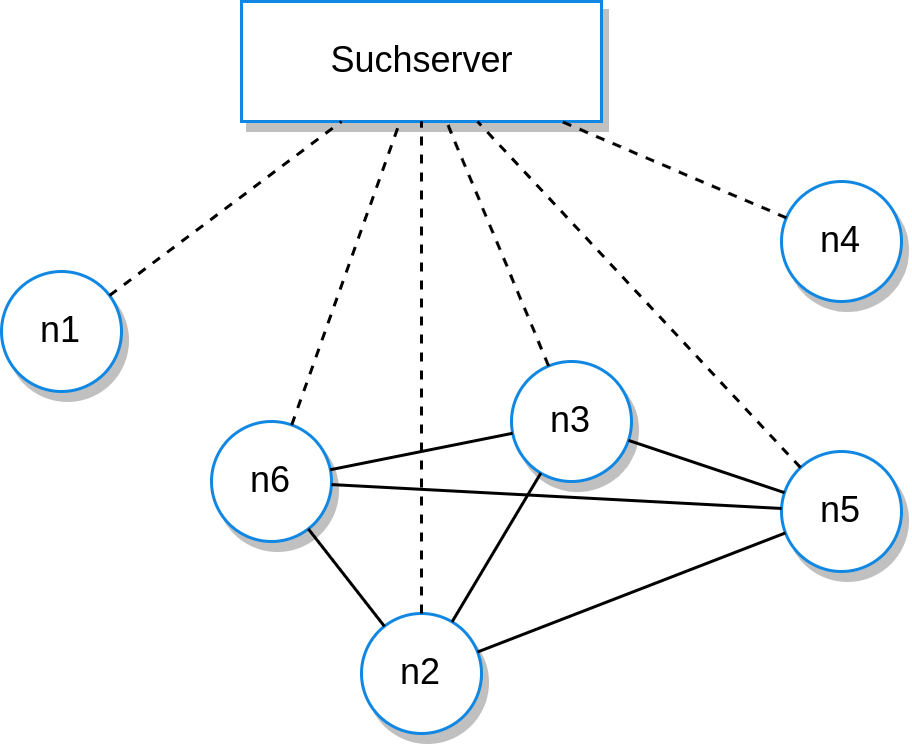

The diagram above was exported from draw.io. Its source (the exported page's mxGraphModel, read from the mxfile embedded in the PNG):
<mxGraphModel dx="1176" dy="605" grid="1" gridSize="10" guides="1" tooltips="1" connect="1" arrows="1" fold="1" page="1" pageScale="1" pageWidth="1169" pageHeight="827" math="0" shadow="0">
  <root>
    <mxCell id="0" />
    <mxCell id="1" parent="0" />
    <mxCell id="jwrVgVqu73PEtfKnFUS3-1" value="n1" style="ellipse;whiteSpace=wrap;html=1;aspect=fixed;fillColor=#FFFFFF;strokeColor=#1088E3;strokeWidth=1;shadow=1;" vertex="1" parent="1">
      <mxGeometry x="580" y="300" width="40" height="40" as="geometry" />
    </mxCell>
    <mxCell id="jwrVgVqu73PEtfKnFUS3-2" value="n2" style="ellipse;whiteSpace=wrap;html=1;aspect=fixed;fillColor=#FFFFFF;strokeColor=#1088E3;strokeWidth=1;shadow=1;" vertex="1" parent="1">
      <mxGeometry x="700" y="414" width="40" height="40" as="geometry" />
    </mxCell>
    <mxCell id="jwrVgVqu73PEtfKnFUS3-3" value="n3" style="ellipse;whiteSpace=wrap;html=1;aspect=fixed;fillColor=#FFFFFF;strokeColor=#1088E3;strokeWidth=1;shadow=1;" vertex="1" parent="1">
      <mxGeometry x="750" y="330" width="40" height="40" as="geometry" />
    </mxCell>
    <mxCell id="jwrVgVqu73PEtfKnFUS3-4" value="n4" style="ellipse;whiteSpace=wrap;html=1;aspect=fixed;fillColor=#FFFFFF;strokeColor=#1088E3;strokeWidth=1;shadow=1;" vertex="1" parent="1">
      <mxGeometry x="840" y="270" width="40" height="40" as="geometry" />
    </mxCell>
    <mxCell id="jwrVgVqu73PEtfKnFUS3-5" value="n5" style="ellipse;whiteSpace=wrap;html=1;aspect=fixed;fillColor=#FFFFFF;strokeColor=#1088E3;strokeWidth=1;shadow=1;" vertex="1" parent="1">
      <mxGeometry x="840" y="360" width="40" height="40" as="geometry" />
    </mxCell>
    <mxCell id="jwrVgVqu73PEtfKnFUS3-6" value="n6" style="ellipse;whiteSpace=wrap;html=1;aspect=fixed;fillColor=#FFFFFF;strokeColor=#1088E3;strokeWidth=1;shadow=1;" vertex="1" parent="1">
      <mxGeometry x="650" y="350" width="40" height="40" as="geometry" />
    </mxCell>
    <mxCell id="jwrVgVqu73PEtfKnFUS3-27" value="" style="endArrow=none;html=1;rounded=0;" edge="1" parent="1" target="jwrVgVqu73PEtfKnFUS3-10">
      <mxGeometry width="50" height="50" relative="1" as="geometry">
        <mxPoint x="469.96742668847355" y="518.8590041892301" as="sourcePoint" />
        <mxPoint x="369.9999999999998" y="700" as="targetPoint" />
      </mxGeometry>
    </mxCell>
    <mxCell id="jwrVgVqu73PEtfKnFUS3-33" value="Suchserver" style="html=1;imageAspect=0;fillColor=#FFFFFF;strokeColor=#1088E3;strokeWidth=1;shadow=1;labelPosition=center;verticalLabelPosition=middle;align=center;verticalAlign=middle;" vertex="1" parent="1">
      <mxGeometry x="660" y="210" width="120" height="40" as="geometry" />
    </mxCell>
    <mxCell id="jwrVgVqu73PEtfKnFUS3-34" value="" style="endArrow=none;html=1;rounded=0;" edge="1" parent="1" source="jwrVgVqu73PEtfKnFUS3-3" target="jwrVgVqu73PEtfKnFUS3-6">
      <mxGeometry width="50" height="50" relative="1" as="geometry">
        <mxPoint x="620" y="490" as="sourcePoint" />
        <mxPoint x="670" y="440" as="targetPoint" />
      </mxGeometry>
    </mxCell>
    <mxCell id="jwrVgVqu73PEtfKnFUS3-37" value="" style="endArrow=none;html=1;rounded=0;" edge="1" parent="1" source="jwrVgVqu73PEtfKnFUS3-2" target="jwrVgVqu73PEtfKnFUS3-6">
      <mxGeometry width="50" height="50" relative="1" as="geometry">
        <mxPoint x="760.3883864861818" y="363.9223227027635" as="sourcePoint" />
        <mxPoint x="699.6116135138184" y="376.07767729723616" as="targetPoint" />
      </mxGeometry>
    </mxCell>
    <mxCell id="jwrVgVqu73PEtfKnFUS3-38" value="" style="endArrow=none;html=1;rounded=0;" edge="1" parent="1" source="jwrVgVqu73PEtfKnFUS3-3" target="jwrVgVqu73PEtfKnFUS3-2">
      <mxGeometry width="50" height="50" relative="1" as="geometry">
        <mxPoint x="770.3883864861818" y="373.9223227027635" as="sourcePoint" />
        <mxPoint x="709.6116135138184" y="386.07767729723616" as="targetPoint" />
      </mxGeometry>
    </mxCell>
    <mxCell id="jwrVgVqu73PEtfKnFUS3-39" value="" style="endArrow=none;html=1;rounded=0;" edge="1" parent="1" source="jwrVgVqu73PEtfKnFUS3-5" target="jwrVgVqu73PEtfKnFUS3-2">
      <mxGeometry width="50" height="50" relative="1" as="geometry">
        <mxPoint x="780.3883864861818" y="383.9223227027635" as="sourcePoint" />
        <mxPoint x="719.6116135138184" y="396.07767729723616" as="targetPoint" />
      </mxGeometry>
    </mxCell>
    <mxCell id="jwrVgVqu73PEtfKnFUS3-40" value="" style="endArrow=none;html=1;rounded=0;" edge="1" parent="1" source="jwrVgVqu73PEtfKnFUS3-5" target="jwrVgVqu73PEtfKnFUS3-3">
      <mxGeometry width="50" height="50" relative="1" as="geometry">
        <mxPoint x="790.3883864861818" y="393.9223227027635" as="sourcePoint" />
        <mxPoint x="729.6116135138184" y="406.07767729723616" as="targetPoint" />
      </mxGeometry>
    </mxCell>
    <mxCell id="jwrVgVqu73PEtfKnFUS3-41" value="" style="endArrow=none;html=1;rounded=0;" edge="1" parent="1" source="jwrVgVqu73PEtfKnFUS3-5" target="jwrVgVqu73PEtfKnFUS3-6">
      <mxGeometry width="50" height="50" relative="1" as="geometry">
        <mxPoint x="800.3883864861818" y="403.9223227027635" as="sourcePoint" />
        <mxPoint x="739.6116135138184" y="416.07767729723616" as="targetPoint" />
      </mxGeometry>
    </mxCell>
    <mxCell id="jwrVgVqu73PEtfKnFUS3-42" value="" style="endArrow=none;dashed=1;html=1;rounded=0;" edge="1" parent="1" source="jwrVgVqu73PEtfKnFUS3-1" target="jwrVgVqu73PEtfKnFUS3-33">
      <mxGeometry width="50" height="50" relative="1" as="geometry">
        <mxPoint x="620" y="490" as="sourcePoint" />
        <mxPoint x="670" y="440" as="targetPoint" />
      </mxGeometry>
    </mxCell>
    <mxCell id="jwrVgVqu73PEtfKnFUS3-44" value="" style="endArrow=none;dashed=1;html=1;rounded=0;" edge="1" parent="1" source="jwrVgVqu73PEtfKnFUS3-6" target="jwrVgVqu73PEtfKnFUS3-33">
      <mxGeometry width="50" height="50" relative="1" as="geometry">
        <mxPoint x="626.0117800939718" y="318.0157228744504" as="sourcePoint" />
        <mxPoint x="703.3333333333335" y="260" as="targetPoint" />
      </mxGeometry>
    </mxCell>
    <mxCell id="jwrVgVqu73PEtfKnFUS3-45" value="" style="endArrow=none;dashed=1;html=1;rounded=0;" edge="1" parent="1" source="jwrVgVqu73PEtfKnFUS3-3" target="jwrVgVqu73PEtfKnFUS3-33">
      <mxGeometry width="50" height="50" relative="1" as="geometry">
        <mxPoint x="636.0117800939718" y="328.0157228744504" as="sourcePoint" />
        <mxPoint x="713.3333333333335" y="270" as="targetPoint" />
      </mxGeometry>
    </mxCell>
    <mxCell id="jwrVgVqu73PEtfKnFUS3-46" value="" style="endArrow=none;dashed=1;html=1;rounded=0;" edge="1" parent="1" source="jwrVgVqu73PEtfKnFUS3-2" target="jwrVgVqu73PEtfKnFUS3-33">
      <mxGeometry width="50" height="50" relative="1" as="geometry">
        <mxPoint x="646.0117800939718" y="338.0157228744504" as="sourcePoint" />
        <mxPoint x="723.3333333333335" y="280" as="targetPoint" />
      </mxGeometry>
    </mxCell>
    <mxCell id="jwrVgVqu73PEtfKnFUS3-47" value="" style="endArrow=none;dashed=1;html=1;rounded=0;" edge="1" parent="1" source="jwrVgVqu73PEtfKnFUS3-5" target="jwrVgVqu73PEtfKnFUS3-33">
      <mxGeometry width="50" height="50" relative="1" as="geometry">
        <mxPoint x="656.0117800939718" y="348.0157228744504" as="sourcePoint" />
        <mxPoint x="733.3333333333335" y="290" as="targetPoint" />
      </mxGeometry>
    </mxCell>
    <mxCell id="jwrVgVqu73PEtfKnFUS3-48" value="" style="endArrow=none;dashed=1;html=1;rounded=0;" edge="1" parent="1" source="jwrVgVqu73PEtfKnFUS3-4" target="jwrVgVqu73PEtfKnFUS3-33">
      <mxGeometry width="50" height="50" relative="1" as="geometry">
        <mxPoint x="666.0117800939718" y="358.0157228744504" as="sourcePoint" />
        <mxPoint x="743.3333333333335" y="300" as="targetPoint" />
      </mxGeometry>
    </mxCell>
  </root>
</mxGraphModel>